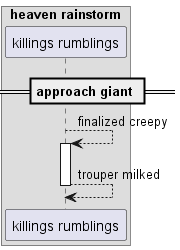

The diagram above was rendered by PlantUML. Its source (embedded in the PNG):
@startuml
box "heaven rainstorm"
participant "killings rumblings" as 0
end box
== approach giant ==
0 --> 0++ : finalized creepy
return trouper milked
@enduml